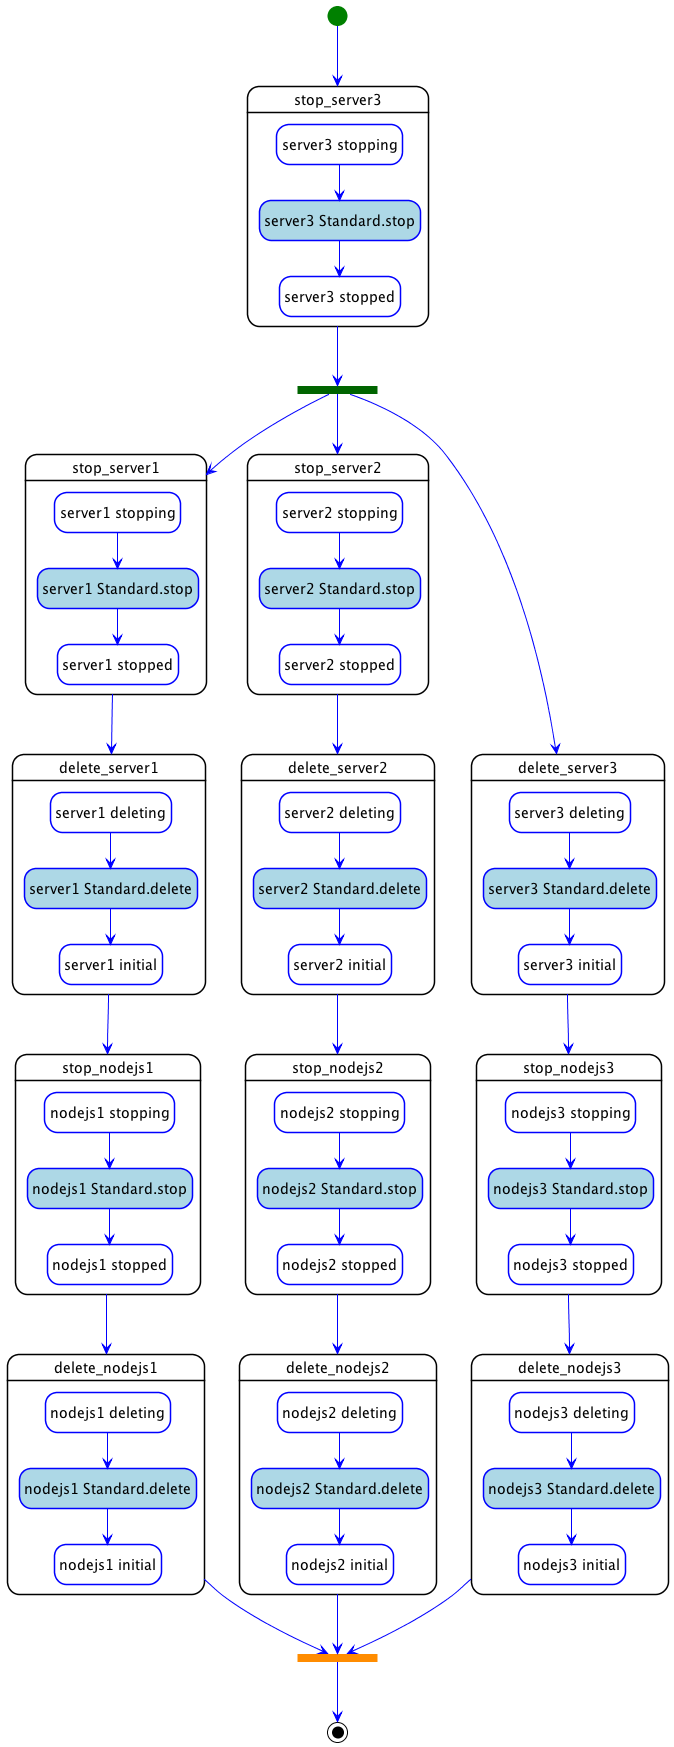

The diagram above was rendered by PlantUML. Its source (embedded in the PNG):
@startuml
hide empty description
skinparam shadowing false
skinparam state {
  ArrowColor blue
  BorderColor blue
  EndColor black
  StartColor green
  BackGroundColor<< step >> white
  BorderColor<< step >> black
  BackGroundColor<< delegate >> lightgrey
  BackGroundColor<< set_state >> white
  BackGroundColor<< call_operation >> lightblue
  BackGroundColor<< inline >> white
}
skinparam ActivityBarColor<<fork>> DarkGreen
skinparam ActivityBarColor<<join>> DarkOrange

state "stop_server1" as step_parallel_undeploy_stop_server1 << step >> {
  state "server1 stopping" as step_parallel_undeploy_stop_server1_server1_stopping << set_state >>
  state "server1 Standard.stop" as step_parallel_undeploy_stop_server1_server1_Standard.stop << call_operation >>
  state "server1 stopped" as step_parallel_undeploy_stop_server1_server1_stopped << set_state >>
  step_parallel_undeploy_stop_server1_server1_stopping --> step_parallel_undeploy_stop_server1_server1_Standard.stop
  step_parallel_undeploy_stop_server1_server1_Standard.stop --> step_parallel_undeploy_stop_server1_server1_stopped
}
state "delete_server1" as step_parallel_undeploy_delete_server1 << step >> {
  state "server1 deleting" as step_parallel_undeploy_delete_server1_server1_deleting << set_state >>
  state "server1 Standard.delete" as step_parallel_undeploy_delete_server1_server1_Standard.delete << call_operation >>
  state "server1 initial" as step_parallel_undeploy_delete_server1_server1_initial << set_state >>
  step_parallel_undeploy_delete_server1_server1_deleting --> step_parallel_undeploy_delete_server1_server1_Standard.delete
  step_parallel_undeploy_delete_server1_server1_Standard.delete --> step_parallel_undeploy_delete_server1_server1_initial
}
state "stop_server2" as step_parallel_undeploy_stop_server2 << step >> {
  state "server2 stopping" as step_parallel_undeploy_stop_server2_server2_stopping << set_state >>
  state "server2 Standard.stop" as step_parallel_undeploy_stop_server2_server2_Standard.stop << call_operation >>
  state "server2 stopped" as step_parallel_undeploy_stop_server2_server2_stopped << set_state >>
  step_parallel_undeploy_stop_server2_server2_stopping --> step_parallel_undeploy_stop_server2_server2_Standard.stop
  step_parallel_undeploy_stop_server2_server2_Standard.stop --> step_parallel_undeploy_stop_server2_server2_stopped
}
state "delete_server2" as step_parallel_undeploy_delete_server2 << step >> {
  state "server2 deleting" as step_parallel_undeploy_delete_server2_server2_deleting << set_state >>
  state "server2 Standard.delete" as step_parallel_undeploy_delete_server2_server2_Standard.delete << call_operation >>
  state "server2 initial" as step_parallel_undeploy_delete_server2_server2_initial << set_state >>
  step_parallel_undeploy_delete_server2_server2_deleting --> step_parallel_undeploy_delete_server2_server2_Standard.delete
  step_parallel_undeploy_delete_server2_server2_Standard.delete --> step_parallel_undeploy_delete_server2_server2_initial
}
state "stop_server3" as step_parallel_undeploy_stop_server3 << step >> {
  state "server3 stopping" as step_parallel_undeploy_stop_server3_server3_stopping << set_state >>
  state "server3 Standard.stop" as step_parallel_undeploy_stop_server3_server3_Standard.stop << call_operation >>
  state "server3 stopped" as step_parallel_undeploy_stop_server3_server3_stopped << set_state >>
  step_parallel_undeploy_stop_server3_server3_stopping --> step_parallel_undeploy_stop_server3_server3_Standard.stop
  step_parallel_undeploy_stop_server3_server3_Standard.stop --> step_parallel_undeploy_stop_server3_server3_stopped
}
state "delete_server3" as step_parallel_undeploy_delete_server3 << step >> {
  state "server3 deleting" as step_parallel_undeploy_delete_server3_server3_deleting << set_state >>
  state "server3 Standard.delete" as step_parallel_undeploy_delete_server3_server3_Standard.delete << call_operation >>
  state "server3 initial" as step_parallel_undeploy_delete_server3_server3_initial << set_state >>
  step_parallel_undeploy_delete_server3_server3_deleting --> step_parallel_undeploy_delete_server3_server3_Standard.delete
  step_parallel_undeploy_delete_server3_server3_Standard.delete --> step_parallel_undeploy_delete_server3_server3_initial
}
state "stop_nodejs1" as step_parallel_undeploy_stop_nodejs1 << step >> {
  state "nodejs1 stopping" as step_parallel_undeploy_stop_nodejs1_nodejs1_stopping << set_state >>
  state "nodejs1 Standard.stop" as step_parallel_undeploy_stop_nodejs1_nodejs1_Standard.stop << call_operation >>
  state "nodejs1 stopped" as step_parallel_undeploy_stop_nodejs1_nodejs1_stopped << set_state >>
  step_parallel_undeploy_stop_nodejs1_nodejs1_stopping --> step_parallel_undeploy_stop_nodejs1_nodejs1_Standard.stop
  step_parallel_undeploy_stop_nodejs1_nodejs1_Standard.stop --> step_parallel_undeploy_stop_nodejs1_nodejs1_stopped
}
state "delete_nodejs1" as step_parallel_undeploy_delete_nodejs1 << step >> {
  state "nodejs1 deleting" as step_parallel_undeploy_delete_nodejs1_nodejs1_deleting << set_state >>
  state "nodejs1 Standard.delete" as step_parallel_undeploy_delete_nodejs1_nodejs1_Standard.delete << call_operation >>
  state "nodejs1 initial" as step_parallel_undeploy_delete_nodejs1_nodejs1_initial << set_state >>
  step_parallel_undeploy_delete_nodejs1_nodejs1_deleting --> step_parallel_undeploy_delete_nodejs1_nodejs1_Standard.delete
  step_parallel_undeploy_delete_nodejs1_nodejs1_Standard.delete --> step_parallel_undeploy_delete_nodejs1_nodejs1_initial
}
state "stop_nodejs2" as step_parallel_undeploy_stop_nodejs2 << step >> {
  state "nodejs2 stopping" as step_parallel_undeploy_stop_nodejs2_nodejs2_stopping << set_state >>
  state "nodejs2 Standard.stop" as step_parallel_undeploy_stop_nodejs2_nodejs2_Standard.stop << call_operation >>
  state "nodejs2 stopped" as step_parallel_undeploy_stop_nodejs2_nodejs2_stopped << set_state >>
  step_parallel_undeploy_stop_nodejs2_nodejs2_stopping --> step_parallel_undeploy_stop_nodejs2_nodejs2_Standard.stop
  step_parallel_undeploy_stop_nodejs2_nodejs2_Standard.stop --> step_parallel_undeploy_stop_nodejs2_nodejs2_stopped
}
state "delete_nodejs2" as step_parallel_undeploy_delete_nodejs2 << step >> {
  state "nodejs2 deleting" as step_parallel_undeploy_delete_nodejs2_nodejs2_deleting << set_state >>
  state "nodejs2 Standard.delete" as step_parallel_undeploy_delete_nodejs2_nodejs2_Standard.delete << call_operation >>
  state "nodejs2 initial" as step_parallel_undeploy_delete_nodejs2_nodejs2_initial << set_state >>
  step_parallel_undeploy_delete_nodejs2_nodejs2_deleting --> step_parallel_undeploy_delete_nodejs2_nodejs2_Standard.delete
  step_parallel_undeploy_delete_nodejs2_nodejs2_Standard.delete --> step_parallel_undeploy_delete_nodejs2_nodejs2_initial
}
state "stop_nodejs3" as step_parallel_undeploy_stop_nodejs3 << step >> {
  state "nodejs3 stopping" as step_parallel_undeploy_stop_nodejs3_nodejs3_stopping << set_state >>
  state "nodejs3 Standard.stop" as step_parallel_undeploy_stop_nodejs3_nodejs3_Standard.stop << call_operation >>
  state "nodejs3 stopped" as step_parallel_undeploy_stop_nodejs3_nodejs3_stopped << set_state >>
  step_parallel_undeploy_stop_nodejs3_nodejs3_stopping --> step_parallel_undeploy_stop_nodejs3_nodejs3_Standard.stop
  step_parallel_undeploy_stop_nodejs3_nodejs3_Standard.stop --> step_parallel_undeploy_stop_nodejs3_nodejs3_stopped
}
state "delete_nodejs3" as step_parallel_undeploy_delete_nodejs3 << step >> {
  state "nodejs3 deleting" as step_parallel_undeploy_delete_nodejs3_nodejs3_deleting << set_state >>
  state "nodejs3 Standard.delete" as step_parallel_undeploy_delete_nodejs3_nodejs3_Standard.delete << call_operation >>
  state "nodejs3 initial" as step_parallel_undeploy_delete_nodejs3_nodejs3_initial << set_state >>
  step_parallel_undeploy_delete_nodejs3_nodejs3_deleting --> step_parallel_undeploy_delete_nodejs3_nodejs3_Standard.delete
  step_parallel_undeploy_delete_nodejs3_nodejs3_Standard.delete --> step_parallel_undeploy_delete_nodejs3_nodejs3_initial
}
step_parallel_undeploy_stop_server1 --> step_parallel_undeploy_delete_server1
step_parallel_undeploy_delete_server1 --> step_parallel_undeploy_stop_nodejs1
step_parallel_undeploy_stop_server2 --> step_parallel_undeploy_delete_server2
step_parallel_undeploy_delete_server2 --> step_parallel_undeploy_stop_nodejs2
state step_parallel_undeploy_stop_server3_fork <<fork>>
step_parallel_undeploy_stop_server3 --> step_parallel_undeploy_stop_server3_fork
step_parallel_undeploy_stop_server3_fork --> step_parallel_undeploy_delete_server3
step_parallel_undeploy_stop_server3_fork --> step_parallel_undeploy_stop_server1
step_parallel_undeploy_stop_server3_fork --> step_parallel_undeploy_stop_server2
step_parallel_undeploy_delete_server3 --> step_parallel_undeploy_stop_nodejs3
step_parallel_undeploy_stop_nodejs1 --> step_parallel_undeploy_delete_nodejs1
step_parallel_undeploy_stop_nodejs2 --> step_parallel_undeploy_delete_nodejs2
step_parallel_undeploy_stop_nodejs3 --> step_parallel_undeploy_delete_nodejs3
[*] --> step_parallel_undeploy_stop_server3
state parallel_undeploy_join <<join>>
parallel_undeploy_join --> [*]
step_parallel_undeploy_delete_nodejs1 --> parallel_undeploy_join
step_parallel_undeploy_delete_nodejs2 --> parallel_undeploy_join
step_parallel_undeploy_delete_nodejs3 --> parallel_undeploy_join
@enduml